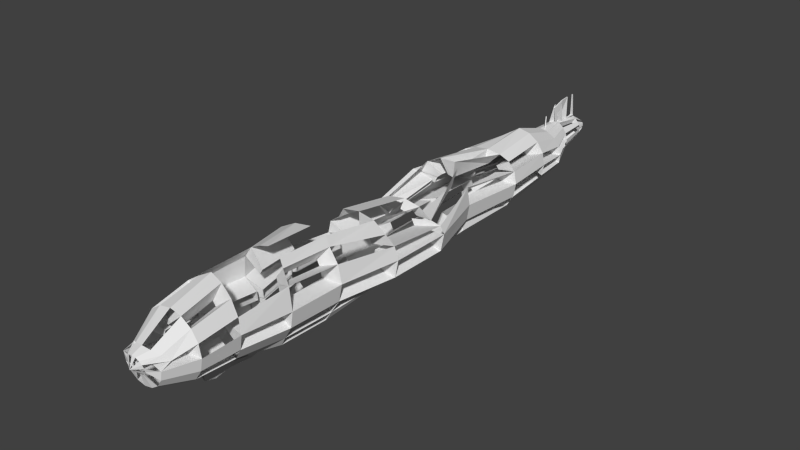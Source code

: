 # Source: Zeppelin-wrecked.blend  (saved by Blender 2.76.0; exported with 4.5.12 LTS)
import bpy
from mathutils import Matrix  # noqa: F401  (used for matrix-valued properties, if any)

bpy.ops.wm.read_factory_settings(use_empty=True)
scene = bpy.context.scene
scene.name = 'Scene'

# ---- collections
col_collection_1 = bpy.data.collections.new('Collection 1'); scene.collection.children.link(col_collection_1)

# ---- world
world_world = bpy.data.worlds.new('World'); scene.world = world_world
world_world.color = (0.05088, 0.05088, 0.05088)
world_world.use_sun_shadow = False
world_world.sun_shadow_jitter_overblur = 0.0
world_world.cycles.sampling_method = 'MANUAL'
world_world.cycles.sample_map_resolution = 256

# ---- meshes
me_cube_002 = bpy.data.meshes.new('Cube.002')
me_cube_002.from_pydata([(-0.1104, -5.318, -0.8807), (-0.1538, -5.422, -0.6459), (-0.132, -3.813, -0.7934), (-0.1144, -3.793, -0.6459), (0.08865, -5.336, -0.959), (0.1538, -5.422, -0.6459), (0.08201, -3.793, -0.9253), (0.1144, -3.793, -0.6459), (-0.1538, -5.099, -0.6459), (-0.1485, -4.776, -0.6459), (-0.1362, -4.266, -0.6459), (-0.04769, -4.247, -0.9836), (-0.1065, -4.776, -1.082), (-0.1691, -5.099, -1.049), (0.1362, -4.266, -0.6459), (0.1485, -4.776, -0.6459), (0.07388, -5.152, -0.6238), (0.07771, -5.083, -1.034), (0.1065, -4.776, -0.9518), (0.09765, -4.266, -1.015), (-0.03773, -5.062, -0.6916), (-0.03362, -4.813, -0.6916), (-0.001134, -4.813, -1.037), (-0.004083, -5.062, -1.003), (0.09574, -4.339, -0.7007), (0.1046, -4.704, -0.7007), (0.07445, -4.704, -0.8923), (0.06813, -4.339, -0.9654), (-0.07765, -5.183, -0.8501), (-0.1075, -5.255, -0.6887), (0.1041, -5.255, -0.6887), (0.05929, -5.196, -0.9041), (0.04792, -3.921, -0.9822), (0.05446, -4.119, -1.02)], [], [(10, 3, 2, 11), (3, 7, 6, 2), (16, 5, 4, 17), (1, 0, 28, 29), (6, 19, 33, 32), (14, 7, 3, 10), (5, 16, 8, 1), (16, 15, 9, 8), (15, 14, 10, 9), (0, 13, 17, 4), (0, 4, 31, 28), (12, 11, 19, 18), (7, 14, 19, 6), (15, 18, 26, 25), (15, 16, 17, 18), (1, 8, 13, 0), (8, 9, 21, 20), (9, 10, 11, 12), (5, 1, 29, 30), (13, 8, 20, 23), (9, 12, 22, 21), (12, 13, 23, 22), (18, 19, 27, 26), (14, 15, 25, 24), (19, 14, 24, 27), (4, 5, 30, 31)])
me_cube_002.use_remesh_preserve_volume = False
me_cube_002.use_remesh_preserve_attributes = False
me_cube_002.use_mirror_vertex_groups = False
me_cube_002.update()
me_cube_001 = bpy.data.meshes.new('Cube.001')
me_cube_001.from_pydata([(-0.0578, 4.726, 0.1054), (0.1022, 4.736, 0.1436), (-0.01, 6.116, 0.3728), (-0.01, 6.116, 0.8675), (-0.03804, 4.726, 0.1023), (0.1203, 4.744, 0.1407), (0.01, 6.116, 0.3728), (0.01, 6.116, 0.8675), (0.08437, 4.878, 0.4214), (-0.02265, 5.074, 0.6278), (0.005236, 5.332, 0.7544), (-0.003562, 5.679, 0.8476), (-0.01, 5.91, 0.862), (-0.01, 5.91, 0.3204), (0.05227, 5.683, 0.3207), (-0.155, 5.422, 0.2971), (-0.1076, 5.17, 0.2266), (-0.04272, 4.935, 0.1533), (0.01, 5.91, 0.862), (0.01598, 5.684, 0.8466), (0.0213, 5.344, 0.7518), (-0.003389, 5.078, 0.6248), (0.1025, 4.886, 0.4185), (0.03092, 4.949, 0.1413), (-0.04588, 5.147, 0.3227), (0.02677, 5.427, 0.3184), (-0.07265, 5.674, 0.3243), (0.01, 5.91, 0.3204), (-0.0541, 5.921, 0.8595), (0.008713, 6.118, 0.8669), (0.02769, 6.112, 0.8684), (0.066, 6.104, 0.3752), (0.006825, 5.907, 0.3211), (-0.03513, 5.915, 0.8611), (0.003585, 5.42, 0.8115), (-0.01609, 5.423, 0.8106)], [], [(3, 7, 6, 2), (22, 5, 4, 23), (5, 1, 0, 4), (13, 2, 6, 27), (5, 22, 8, 1), (22, 21, 9, 8), (20, 19, 11, 10), (19, 18, 12, 11), (0, 17, 23, 4), (17, 16, 24, 23), (16, 15, 25, 24), (15, 14, 26, 25), (14, 13, 27, 26), (7, 3, 29, 30), (18, 19, 26, 27), (19, 20, 25, 26), (21, 22, 23, 24), (1, 8, 17, 0), (8, 9, 16, 17), (10, 11, 14, 15), (27, 6, 31, 32), (6, 7, 30, 31), (12, 18, 33, 28), (20, 10, 35, 34)])
me_cube_001.use_remesh_preserve_volume = False
me_cube_001.use_remesh_preserve_attributes = False
me_cube_001.use_mirror_vertex_groups = False
me_cube_001.update()
me_sphere = bpy.data.meshes.new('Sphere')
me_sphere.from_pydata([(-0.2072, -6.589, 8.691e-05), (-0.4707, -6.467, -2.438e-09), (-0.6782, -5.82, -4.907e-09), (-0.8288, -4.95, -1.679e-08), (-0.721, -3.583, -1.077e-08), (-0.9827, -2.679, -3.229e-08), (-0.749, -1.366, -4.792e-08), (-0.7577, -5.771e-07, -5.285e-08), (-0.948, 1.366, -6.934e-08), (-0.8207, 2.8, -8.197e-08), (-0.5079, 3.863, -1.043e-07), (-0.4622, 4.786, -0.1063), (-0.3776, 5.691, -0.002487), (-0.2273, 6.264, 0.07217), (-0.06981, 6.44, 0.07134), (-0.1914, -6.609, 0.07674), (-0.4348, -6.238, 0.06863), (-0.6266, -5.82, 0.2595), (-0.7657, -4.95, 0.3172), (-0.6527, -3.604, 0.4748), (-0.9079, -2.685, 0.383), (-0.6723, -1.379, 0.2764), (-0.6804, -0.02134, 0.1605), (-0.8758, 1.366, 0.3628), (-0.7582, 2.8, 0.2654), (-0.4558, 3.87, 0.2636), (-0.4186, 4.764, 0.09697), (-0.3488, 5.672, 0.1408), (-0.21, 6.253, 0.1584), (-0.06109, 6.448, 0.1145), (-0.1465, -6.627, 0.1417), (-0.3328, -6.342, 0.1808), (-0.4796, -5.82, 0.4796), (-0.586, -4.95, 0.586), (-0.448, -3.629, 0.7132), (-0.6949, -2.657, 0.6491), (-0.454, -1.371, 0.4414), (-0.4601, -0.03527, 0.2163), (-0.7396, 1.366, 0.371), (-0.5803, 2.8, 0.4312), (-0.3075, 3.887, 0.487), (-0.3006, 4.755, 0.2693), (-0.267, 5.656, 0.2623), (-0.1607, 6.244, 0.2315), (-0.03623, 6.454, 0.151), (-0.07928, -6.638, 0.1852), (-0.1801, -6.411, 0.2557), (-0.2595, -5.82, 0.6266), (-0.3172, -4.95, 0.7657), (-0.1496, -3.694, 0.8725), (-0.3761, -2.612, 0.813), (-0.3854, -1.324, 0.6094), (-0.3888, 0.01178, 0.3858), (-0.4928, 1.366, 0.6465), (-0.3141, 2.8, 0.5419), (-0.08562, 3.913, 0.6364), (-0.1263, 4.761, 0.3845), (-0.1445, 5.646, 0.3434), (-0.08697, 6.237, 0.2804), (0.0009587, 6.459, 0.1755), (3.483e-07, -6.642, 0.2004), (4.027e-07, -6.435, 0.282), (4.128e-07, -5.82, 0.6782), (-0.1581, -4.797, 0.8288), (0.04958, -3.692, 0.9285), (3.912e-07, -2.596, 0.8706), (3.856e-07, -1.308, 0.6684), (4.452e-07, 0.0283, 0.4453), (-0.1593, 1.366, 0.8066), (4.172e-07, 2.8, 0.5808), (3.779e-07, 3.983, 0.6888), (3.595e-07, 4.824, 0.4249), (3.409e-07, 5.642, 0.3719), (3.465e-07, 6.235, 0.2975), (0.1188, 6.368, 0.1841), (0.07928, -6.638, 0.1852), (0.1801, -6.411, 0.2557), (0.2595, -5.82, 0.6266), (0.1536, -4.855, 0.7657), (0.4012, -3.766, 0.8725), (0.3761, -2.612, 0.813), (0.3855, -1.324, 0.6094), (0.3888, 0.01178, 0.3858), (0.21, 1.366, 0.8269), (0.3141, 2.8, 0.5419), (0.2636, 3.983, 0.6364), (0.205, 4.829, 0.3845), (0.04763, 5.55, 0.3434), (0.1139, 6.141, 0.2804), (0.1614, 6.357, 0.1755), (0.1465, -6.627, 0.1417), (0.3328, -6.342, 0.1808), (0.4796, -5.82, 0.4796), (0.4178, -4.905, 0.586), (0.5186, -3.811, 0.7132), (0.5142, -2.657, 0.6491), (0.7122, -1.371, 0.4414), (0.7184, -0.03527, 0.2163), (0.2432, 1.416, 0.7043), (0.5414, 2.819, 0.4312), (0.487, 3.983, 0.487), (0.3788, 4.844, 0.2693), (0.1696, 5.535, 0.2623), (0.1873, 6.132, 0.2315), (0.1969, 6.345, 0.151), (0.1914, -6.609, 0.07674), (0.4348, -6.238, 0.06863), (0.6266, -5.82, 0.2595), (0.5944, -4.938, 0.3172), (0.7124, -3.882, 0.4748), (0.7272, -2.685, 0.383), (0.9306, -1.379, 0.2764), (0.9386, -0.02134, 0.1605), (0.5541, 1.355, 0.3628), (0.7159, 2.785, 0.2654), (0.6364, 3.983, 0.2636), (0.495, 4.867, 0.09697), (0.253, 5.534, 0.1408), (0.2375, 6.131, 0.1584), (0.2198, 6.333, 0.1145), (0.2072, -6.589, 8.685e-05), (0.4707, -6.467, -1.49e-07), (0.6782, -5.82, -1.504e-07), (0.6564, -4.95, -8.754e-08), (0.7828, -3.894, -2.794e-07), (0.802, -2.679, -2.542e-07), (1.007, -1.366, -1.856e-07), (1.016, -5.771e-07, -2.895e-07), (0.6249, 1.341, -1.993e-07), (0.7772, 2.773, -3.204e-07), (0.6888, 3.983, -2.536e-07), (0.5357, 4.893, -0.1063), (0.285, 5.546, -0.002487), (0.2567, 6.138, 0.07217), (0.2267, 6.324, 0.07134), (0.1914, -6.569, -0.07657), (0.4348, -6.467, -0.1801), (0.6266, -5.82, -0.2595), (0.5944, -4.938, -0.3172), (0.7126, -3.881, -0.3592), (0.7272, -2.679, -0.3761), (0.9306, -1.366, -0.3855), (0.9386, -7.629e-07, -0.3888), (0.5541, 1.355, -0.3628), (0.7159, 2.785, -0.3141), (0.6364, 3.983, -0.2636), (0.495, 4.92, -0.3096), (0.2607, 5.57, -0.1458), (0.2421, 6.153, -0.01407), (0.2165, 6.318, 0.0282), (0.1465, -6.552, -0.1416), (0.3328, -6.467, -0.3328), (0.4796, -5.82, -0.4796), (0.4178, -4.905, -0.586), (0.5126, -3.843, -0.6637), (0.5141, -2.679, -0.6949), (0.7773, -1.366, -0.4264), (0.7844, -7.996e-07, -0.4314), (0.4096, 1.383, -0.3926), (0.5414, 2.819, -0.5803), (0.487, 3.983, -0.487), (0.3788, 4.942, -0.482), (0.1839, 5.603, -0.2672), (0.1959, 6.172, -0.08719), (0.1907, 6.316, -0.008366), (0.07928, -6.54, -0.185), (0.1801, -6.467, -0.4348), (0.2595, -5.82, -0.6266), (0.1536, -4.855, -0.7657), (0.391, -3.82, -0.8672), (0.3761, -2.679, -0.9079), (0.4943, -1.366, -0.6991), (0.499, -1.217e-06, -0.7064), (0.4623, 1.366, -0.6493), (0.3141, 2.8, -0.7582), (0.2636, 3.983, -0.6364), (0.205, 4.957, -0.5972), (0.06628, 5.638, -0.3484), (0.1251, 6.194, -0.136), (0.1534, 6.319, -0.0328), (2.366e-07, -6.536, -0.2002), (1.479e-07, -6.467, -0.4707), (3.075e-08, -5.82, -0.6782), (-0.1581, -4.797, -0.8288), (0.03796, -3.754, -0.9387), (-5.221e-08, -2.679, -0.9827), (0.1285, -1.366, -0.8428), (0.13, -1.209e-06, -0.8513), (0.118, 1.366, -0.7845), (-3.132e-08, 2.8, -0.8207), (-4.183e-08, 3.983, -0.6888), (1.229e-07, 4.962, -0.6376), (1.276e-07, 5.74, -0.3769), (1.695e-07, 6.294, -0.1532), (0.1102, 6.327, -0.04138), (-0.07928, -6.54, -0.185), (-0.1801, -6.467, -0.4348), (-0.2595, -5.82, -0.6266), (-0.3172, -4.95, -0.7657), (-0.1651, -3.747, -0.8672), (-0.3761, -2.679, -0.9079), (-0.2645, -1.366, -0.8355), (-0.2663, -1.201e-06, -0.844), (-0.2518, 1.366, -0.7776), (-0.3141, 2.8, -0.7582), (-0.08562, 3.913, -0.6364), (-0.1412, 4.888, -0.5972), (-0.1445, 5.736, -0.3484), (-0.08697, 6.292, -0.136), (0.0009586, 6.42, -0.0328), (9.499e-08, -6.719, -0.03423), (-0.1465, -6.552, -0.1416), (-0.3328, -6.467, -0.3328), (-0.4796, -5.82, -0.4796), (-0.586, -4.95, -0.586), (-0.4572, -3.661, -0.6637), (-0.6949, -2.679, -0.6949), (-0.6247, -1.366, -0.6784), (-0.6297, -7.693e-07, -0.6855), (-0.5909, 1.366, -0.6298), (-0.5803, 2.8, -0.5803), (-0.3075, 3.887, -0.487), (-0.3121, 4.852, -0.482), (-0.267, 5.725, -0.2672), (-0.1607, 6.285, -0.08719), (-0.03623, 6.425, -0.008366), (0.5871, -1.434, -0.3652), (-0.1914, -6.569, -0.07657), (-0.4348, -6.467, -0.1801), (-0.6266, -5.82, -0.2595), (-0.7657, -4.95, -0.3172), (-0.6524, -3.603, -0.3592), (-0.9079, -2.679, -0.3761), (-0.6723, -1.366, -0.3854), (-0.6804, -7.629e-07, -0.3888), (-0.8758, 1.366, -0.3628), (-0.7582, 2.8, -0.3141), (-0.4558, 3.87, -0.2636), (-0.4248, 4.817, -0.3096), (-0.3488, 5.71, -0.1458), (-0.21, 6.276, -0.01407), (-0.06109, 6.431, 0.0282), (0.3578, -3.791, 0.3173), (0.3359, -2.753, 0.2263), (0.3874, -3.774, -0.004521), (0.363, -2.724, -0.004521), (0.2841, -3.762, 0.439), (0.2547, -2.733, 0.3529), (0.3537, -3.791, 0.3273), (0.332, -2.749, 0.236), (0.1486, -4.816, -0.0174), (0.3702, -3.854, -0.0174), (0.1261, -4.812, -0.1662), (0.3447, -3.849, -0.1859), (0.3729, -1.296, -0.02145), (0.3759, -0.07004, -0.02145), (0.346, -1.296, -0.1959), (0.3488, -0.07004, -0.1974), (-0.1557, -3.728, 0.3273), (-0.3703, -2.748, 0.2358), (-0.08035, -3.733, 0.4391), (-0.293, -2.732, 0.3529), (-0.3436, -4.901, -0.01934), (-0.2014, -3.787, -0.01934), (-0.3212, -4.901, -0.1645), (-0.1771, -3.794, -0.1837), (-0.4113, -1.302, -0.002398), (-0.4144, -0.06326, -0.002398), (-0.3841, -1.339, 0.1054), (-0.387, -0.1077, -0.0009522), (-0.3018, 0.04497, -0.3676), (-0.2843, 1.321, -0.345), (-0.3822, 0.04497, -0.2124), (-0.3593, 1.321, -0.2001), (-0.1685, -2.653, -0.4675), (-0.172, -1.391, -0.4784), (-0.2882, -2.653, -0.3642), (-0.2947, -1.391, -0.3726), (0.1279, -1.333, -0.4818), (0.1291, -0.03234, -0.4856), (-0.01556, -1.333, -0.5186), (-0.01556, -0.03234, -0.5228), (-0.02574, 1.437, -0.4846), (-0.02574, 2.729, -0.4269), (-0.1533, 1.437, -0.4519), (-0.1361, 2.729, -0.3985), (-0.3375, 2.835, -0.01575), (-0.1068, 3.875, -0.01575), (-0.3145, 2.835, -0.1648), (-0.08765, 3.878, -0.1408), (-0.2749, 1.425, 0.3287), (-0.2426, 2.741, 0.2486), (-0.1647, 1.425, 0.4238), (-0.1472, 2.741, 0.2999), (-0.03171, 3.953, 0.2346), (-0.08826, 4.772, 0.07146), (0.04921, 3.963, 0.3049), (-0.02449, 4.773, 0.1257), (-0.1581, 4.869, -0.1064), (-0.1694, 5.645, -0.0148), (-0.1428, 4.859, -0.01596), (-0.1595, 5.637, 0.04897), (0.04784, 3.971, -0.3267), (-0.03189, 4.829, -0.3708), (-0.0317, 3.961, -0.2576), (-0.09294, 4.814, -0.3175), (0.1713, 4.934, -0.01605), (0.02236, 5.541, 0.04796), (0.1852, 4.946, -0.1052), (0.03361, 5.547, -0.0149), (0.2085, 2.845, 0.241), (0.1749, 3.938, 0.2313), (0.2728, 2.845, 0.1637), (0.2288, 3.938, 0.1271), (0.3215, 1.467, 0.1577), (0.2821, 2.699, 0.1549), (0.3457, 1.467, 0.0006424), (0.3031, 2.699, 0.0006423), (-0.04474, 5.627, 0.1591), (0.04303, 6.138, 0.1637), (-0.00213, 5.623, 0.1227), (0.06868, 6.136, 0.1418), (-0.01235, 1.439, 0.4616), (-0.01235, 2.727, 0.3214), (0.1148, 1.439, 0.429), (0.09771, 2.727, 0.3038), (-0.01067, -1.291, 0.3552), (-0.01067, -0.08528, 0.2531), (0.123, -1.295, 0.3284), (0.1242, -0.08909, 0.226), (0.1424, 0.1008, 0.1985), (0.2493, 0.0906, 0.1263), (0.2337, 1.25, 0.3378), (-0.9392, 1.43, 0.01522), (-0.8234, 2.736, 0.01522), (-0.8736, 1.43, 0.3454), (-0.7665, 2.736, 0.2573), (-0.0692, -3.683, -0.3359), (-0.2956, -2.767, -0.3493), (-0.1343, -3.664, -0.2047), (-0.3667, -2.767, -0.2119), (-0.4021, -2.619, -0.02019), (-0.4107, -1.425, -0.02019), (-0.3755, -2.619, -0.1926), (-0.3835, -1.425, -0.1969), (-0.1704, -3.673, -0.02204), (-0.4003, -2.748, -0.02204), (-0.1467, -3.68, -0.1825), (-0.3745, -2.748, -0.19), (-0.2016, -5.742, 0.2427), (-0.2357, -5.028, 0.2867), (-0.1311, -5.742, 0.3035), (-0.1496, -5.028, 0.361), (-0.2863, -5.765, -0.002259), (-0.3377, -5.005, -0.002259), (-0.2687, -5.765, 0.1121), (-0.3162, -5.005, 0.1375), (-0.1558, -6.426, -0.178), (-0.2059, -5.861, -0.2427), (-0.1906, -6.426, -0.1107), (-0.2561, -5.861, -0.1457), (-0.1087, -6.552, 0.00446), (-0.1924, -6.504, -0.005318), (-0.1037, -6.56, 0.03588), (-0.181, -6.504, 0.06851), (-0.07925, -6.571, 0.08266), (-0.1379, -6.247, 0.02086), (-0.05811, -6.576, 0.1003), (-0.08983, -6.275, 0.05131), (0.09319, -5.739, 0.3034), (-0.06345, -4.897, 0.3606), (0.1632, -5.739, 0.2431), (0.02059, -4.912, 0.2868), (0.1583, -6.414, 0.07354), (0.2208, -5.874, 0.107), (0.17, -6.414, -0.002278), (0.2376, -5.874, -0.002278), (0.3311, -2.602, -0.2109), (0.3389, -1.442, -0.2151), (0.2576, -2.602, -0.3529), (0.2636, -1.442, -0.3606), (0.1633, -5.742, -0.2655), (0.02159, -4.91, -0.3096), (0.09279, -5.742, -0.3264), (-0.06315, -4.894, -0.384), (0.2621, -1.336, 0.2382), (0.2644, -0.07402, 0.1304), (0.3414, -1.353, 0.1183), (0.3443, -0.09103, 0.009399), (0.2486, 0.1225, -0.3812), (0.2332, 1.243, -0.3613), (0.143, 0.1225, -0.4723), (0.1346, 1.243, -0.4464), (0.2904, -3.626, -0.3634), (0.2332, -2.851, -0.3746), (0.2068, -3.611, -0.4368), (0.1441, -2.851, -0.4515), (0.3681, -3.692, -0.2094), (0.3256, -2.801, -0.2161), (0.3058, -3.68, -0.3319), (0.2593, -2.801, -0.3444), (-0.03059, -3.792, -0.4837), (-0.03059, -2.775, -0.5024), (-0.1485, -3.792, -0.4534), (-0.154, -2.775, -0.4706), (0.201, 2.859, -0.3059), (0.1682, 3.924, -0.2635), (0.1073, 2.859, -0.3867), (0.08951, 3.924, -0.3313), (0.1593, 4.082, -0.2583), (0.1253, 4.822, -0.3318), (0.08919, 4.082, -0.3188), (0.07082, 4.829, -0.3784), (0.2262, 4.071, 0.1086), (0.1806, 4.795, -0.03422), (0.2431, 4.071, -0.001101), (0.1937, 4.806, -0.1188), (0.2448, 4.049, -0.01921), (0.1928, 4.83, -0.1339), (0.227, 4.049, -0.1347), (0.179, 4.841, -0.223), (0.006013, 5.671, -0.1397), (0.07043, 6.144, -0.03244), (-0.03235, 5.684, -0.1741), (0.04734, 6.151, -0.05312), (0.1051, 6.205, 0.06202), (0.1359, 6.308, 0.06302), (0.1007, 6.21, 0.02636), (0.1325, 6.305, 0.04519), (0.4048, -2.611, -0.3568), (0.6558, -1.434, -0.01972), (0.4718, -2.611, -0.01972), (-0.08158, 6.283, -0.01739), (-0.006832, 6.423, 0.0209), (-0.1001, 6.278, 0.01808), (-0.01617, 6.427, 0.03864), (-0.09656, 6.29, 0.1087), (-0.01785, 6.413, 0.0913), (-0.08052, 6.286, 0.1394), (-0.009754, 6.416, 0.1067), (-0.116, 5.729, 0.1247), (-0.0822, 6.201, 0.1422), (-0.07704, 5.724, 0.1581), (-0.05875, 6.199, 0.1623), (-0.1601, 5.748, -0.01221), (-0.1127, 6.211, 0.04803), (-0.151, 5.756, -0.07053), (-0.1072, 6.216, 0.01293), (-0.1129, 3.984, -0.002828), (-0.1515, 4.749, -0.1186), (-0.09557, 3.986, 0.1107), (-0.1366, 4.739, -0.03103), (-0.3552, 1.437, 0.1775), (-0.3138, 2.729, 0.1666), (-0.2829, 1.437, 0.3171), (-0.2513, 2.729, 0.2419), (-0.3807, 0.01962, 0.0005655), (-0.3585, 1.303, 0.1795), (-0.3027, 0.03624, 0.1187), (-0.2857, 1.303, 0.3203), (-0.3062, 2.897, 0.1664), (-0.07706, 3.817, 0.1337), (-0.248, 2.897, 0.2363), (-0.02862, 3.822, 0.2279), (-0.2845, 1.494, -0.3326), (-0.2556, 2.673, -0.2953), (-0.3504, 1.494, -0.2051), (-0.3127, 2.673, -0.1849)], [], [(3, 2, 353, 354), (25, 26, 451, 450), (4, 3, 18, 19), (12, 11, 298, 299), (5, 4, 19, 20), (13, 12, 27, 28), (14, 13, 28, 29), (21, 22, 269, 268), (8, 7, 22, 23), (1, 0, 361, 362), (23, 24, 336, 335), (2, 1, 16, 17), (10, 9, 24, 25), (40, 25, 461, 463), (18, 17, 32, 33), (26, 25, 40, 41), (19, 18, 33, 34), (27, 26, 41, 42), (20, 19, 258, 259), (28, 27, 42, 43), (22, 21, 36, 37), (15, 210, 30), (37, 38, 459, 458), (16, 15, 30, 31), (24, 23, 452, 453), (44, 43, 58, 59), (37, 36, 51, 52), (30, 210, 45), (38, 37, 52, 53), (46, 31, 366, 368), (39, 38, 290, 291), (32, 31, 46, 47), (40, 39, 54, 55), (48, 33, 350, 352), (41, 40, 294, 295), (42, 41, 56, 57), (35, 34, 49, 50), (43, 42, 440, 441), (55, 54, 69, 70), (48, 47, 62, 63), (56, 55, 70, 71), (57, 56, 71, 72), (50, 49, 64, 65), (58, 57, 72, 73), (52, 51, 66, 67), (46, 45, 60, 61), (54, 53, 68, 69), (47, 46, 61, 62), (74, 73, 88, 89), (82, 67, 327, 329), (60, 210, 75), (61, 60, 75, 76), (69, 68, 322, 323), (70, 69, 84, 85), (63, 62, 77, 78), (71, 70, 85, 86), (72, 71, 86, 87), (73, 72, 87, 88), (78, 77, 369, 370), (86, 85, 100, 101), (87, 86, 101, 102), (80, 79, 94, 95), (87, 102, 320, 318), (81, 80, 95, 96), (76, 75, 90, 91), (77, 76, 91, 92), (85, 84, 99, 100), (90, 210, 105), (91, 90, 105, 106), (92, 91, 106, 107), (100, 99, 310, 311), (93, 92, 107, 108), (101, 100, 115, 116), (102, 101, 116, 117), (95, 94, 246, 247), (103, 102, 117, 118), (104, 103, 118, 119), (116, 115, 413, 414), (109, 108, 123, 124), (116, 131, 308, 306), (109, 124, 244, 242), (111, 110, 125, 126), (119, 118, 133, 134), (105, 210, 120), (113, 112, 127, 128), (129, 114, 315, 317), (107, 106, 373, 374), (115, 114, 129, 130), (128, 127, 142, 143), (121, 120, 135, 136), (129, 128, 143, 144), (122, 121, 136, 137), (123, 122, 137, 138), (131, 130, 417, 418), (124, 123, 250, 251), (125, 124, 139, 140), (133, 132, 147, 148), (126, 125, 431, 430), (148, 149, 428, 427), (142, 127, 255, 257), (147, 146, 161, 162), (155, 140, 398, 400), (141, 140, 377, 378), (149, 148, 163, 164), (142, 141, 156, 157), (135, 210, 150), (143, 142, 157, 158), (137, 136, 151, 152), (145, 144, 159, 160), (146, 145, 160, 161), (139, 138, 153, 154), (151, 150, 165, 166), (159, 158, 173, 174), (152, 151, 166, 167), (175, 160, 406, 408), (153, 152, 381, 382), (175, 176, 412, 411), (154, 153, 168, 169), (169, 170, 396, 395), (163, 162, 421, 422), (156, 155, 170, 171), (164, 163, 178, 179), (157, 156, 171, 172), (150, 210, 165), (173, 158, 390, 392), (170, 169, 184, 185), (178, 177, 192, 193), (171, 170, 185, 186), (172, 171, 278, 279), (173, 172, 187, 188), (166, 165, 180, 181), (174, 173, 188, 189), (167, 166, 181, 182), (175, 174, 189, 190), (168, 167, 182, 183), (169, 168, 183, 184), (177, 176, 191, 192), (204, 189, 283, 285), (182, 181, 196, 197), (190, 189, 204, 205), (183, 182, 197, 198), (191, 190, 205, 206), (184, 183, 198, 199), (192, 191, 206, 207), (200, 185, 402, 404), (193, 192, 207, 208), (186, 185, 200, 201), (194, 193, 208, 209), (180, 210, 195), (188, 187, 202, 203), (208, 207, 223, 224), (217, 201, 275, 277), (209, 208, 224, 225), (202, 201, 217, 218), (195, 210, 211), (203, 202, 218, 219), (196, 195, 211, 212), (197, 196, 212, 213), (205, 204, 220, 221), (198, 197, 213, 214), (222, 206, 303, 305), (199, 198, 214, 215), (207, 206, 222, 223), (200, 199, 215, 216), (229, 213, 358, 360), (221, 220, 236, 237), (214, 213, 229, 230), (222, 221, 237, 238), (215, 214, 230, 231), (215, 231, 339, 337), (217, 216, 232, 233), (240, 241, 435, 434), (218, 217, 233, 234), (211, 210, 227), (234, 235, 273, 272), (220, 219, 464, 465), (233, 232, 343, 344), (241, 240, 13, 14), (234, 233, 6, 7), (227, 210, 0), (235, 234, 7, 8), (228, 227, 0, 1), (236, 235, 8, 9), (229, 228, 1, 2), (237, 236, 288, 289), (230, 229, 2, 3), (231, 230, 264, 265), (239, 238, 11, 12), (5, 232, 348, 346), (13, 240, 447, 445), (110, 109, 242, 243), (125, 110, 243, 245), (124, 125, 245, 244), (109, 110, 249, 248), (110, 95, 247, 249), (94, 109, 248, 246), (138, 139, 253, 252), (139, 124, 251, 253), (123, 138, 252, 250), (127, 126, 254, 255), (141, 142, 257, 256), (126, 141, 256, 254), (34, 35, 261, 260), (35, 20, 259, 261), (19, 34, 260, 258), (3, 4, 263, 262), (4, 231, 265, 263), (230, 3, 262, 264), (22, 7, 267, 269), (6, 21, 268, 266), (7, 6, 266, 267), (219, 218, 270, 271), (235, 219, 271, 273), (218, 234, 272, 270), (200, 216, 276, 274), (216, 217, 277, 276), (201, 200, 274, 275), (186, 187, 281, 280), (187, 172, 279, 281), (171, 186, 280, 278), (189, 188, 282, 283), (203, 204, 285, 284), (188, 203, 284, 282), (9, 10, 287, 286), (10, 237, 289, 287), (236, 9, 286, 288), (53, 54, 293, 292), (54, 39, 291, 293), (38, 53, 292, 290), (55, 56, 297, 296), (56, 41, 295, 297), (40, 55, 296, 294), (27, 12, 299, 301), (26, 27, 301, 300), (11, 26, 300, 298), (205, 221, 304, 302), (206, 205, 302, 303), (221, 222, 305, 304), (117, 116, 306, 307), (131, 132, 309, 308), (132, 117, 307, 309), (115, 100, 311, 313), (114, 115, 313, 312), (99, 114, 312, 310), (113, 128, 316, 314), (114, 113, 314, 315), (128, 129, 317, 316), (88, 87, 318, 319), (102, 103, 321, 320), (103, 88, 319, 321), (84, 69, 323, 325), (83, 84, 325, 324), (68, 83, 324, 322), (81, 82, 329, 328), (66, 81, 328, 326), (82, 97, 331, 330), (97, 98, 332, 331), (334, 333, 335, 336), (24, 9, 334, 336), (8, 23, 335, 333), (9, 8, 333, 334), (216, 215, 337, 338), (231, 232, 340, 339), (232, 216, 338, 340), (232, 5, 341, 343), (5, 6, 342, 341), (6, 233, 344, 342), (231, 4, 345, 347), (232, 231, 347, 348), (4, 5, 346, 345), (32, 47, 351, 349), (33, 32, 349, 350), (47, 48, 352, 351), (2, 17, 355, 353), (17, 18, 356, 355), (18, 3, 354, 356), (228, 229, 360, 359), (213, 212, 357, 358), (212, 228, 359, 357), (15, 16, 364, 363), (0, 15, 363, 361), (30, 45, 367, 365), (31, 30, 365, 366), (45, 46, 368, 367), (77, 92, 371, 369), (92, 93, 372, 371), (93, 78, 370, 372), (121, 122, 376, 375), (122, 107, 374, 376), (106, 121, 375, 373), (155, 156, 380, 379), (140, 155, 379, 377), (156, 141, 378, 380), (167, 168, 384, 383), (168, 153, 382, 384), (152, 167, 383, 381), (111, 112, 388, 387), (96, 111, 387, 385), (112, 97, 386, 388), (157, 172, 391, 389), (158, 157, 389, 390), (172, 173, 392, 391), (170, 155, 394, 396), (154, 169, 395, 393), (155, 154, 393, 394), (140, 139, 397, 398), (139, 154, 399, 397), (154, 155, 400, 399), (184, 199, 403, 401), (185, 184, 401, 402), (199, 200, 404, 403), (160, 159, 405, 406), (174, 175, 408, 407), (159, 174, 407, 405), (176, 161, 410, 412), (160, 175, 411, 409), (161, 160, 409, 410), (131, 116, 414, 416), (130, 131, 416, 415), (115, 130, 415, 413), (146, 131, 418, 420), (145, 146, 420, 419), (130, 145, 419, 417), (178, 163, 422, 424), (177, 178, 424, 423), (162, 177, 423, 421), (133, 148, 427, 425), (125, 140, 429, 431), (134, 133, 425, 426), (141, 126, 430, 226), (140, 141, 226, 429), (225, 224, 432, 433), (224, 240, 434, 432), (29, 28, 436, 437), (43, 44, 439, 438), (57, 58, 443, 442), (58, 43, 441, 443), (42, 57, 442, 440), (239, 12, 444, 446), (240, 239, 446, 447), (12, 13, 445, 444), (10, 25, 450, 448), (11, 10, 448, 449), (26, 11, 449, 451), (38, 39, 455, 454), (39, 24, 453, 455), (23, 38, 454, 452), (38, 23, 457, 459), (22, 37, 458, 456), (23, 22, 456, 457), (24, 39, 462, 460), (25, 24, 460, 461), (39, 40, 463, 462), (235, 236, 467, 466), (236, 220, 465, 467), (219, 235, 466, 464)])
me_sphere.use_remesh_preserve_volume = False
me_sphere.use_remesh_preserve_attributes = False
me_sphere.use_mirror_vertex_groups = False
me_sphere.update()

# ---- objects
ob_zeppelin_cockpit = bpy.data.objects.new('Zeppelin cockpit', me_cube_002)
ob_zeppelin_tail_fin = bpy.data.objects.new('Zeppelin tail fin', me_cube_001)
ob_zeppelin_body = bpy.data.objects.new('Zeppelin body', me_sphere)

# ---- transforms, parenting, visibility, modifiers, constraints
ob_zeppelin_cockpit.location = (0.0, 0.0, 0.0)
ob_zeppelin_cockpit.lineart.crease_threshold = 0.0
ob_zeppelin_tail_fin.location = (0.0, 0.0, 0.0)
ob_zeppelin_tail_fin.lineart.crease_threshold = 0.0
ob_zeppelin_body.location = (0.0, 0.0, 0.0)
ob_zeppelin_body.lineart.crease_threshold = 0.0

# ---- collection membership
col_collection_1.objects.link(ob_zeppelin_cockpit)
col_collection_1.objects.link(ob_zeppelin_tail_fin)
col_collection_1.objects.link(ob_zeppelin_body)

# ---- scene / render settings (as saved in the file)
scene.frame_start = 1; scene.frame_end = 250; scene.frame_set(1)
scene.render.engine = 'BLENDER_EEVEE_NEXT'
scene.render.resolution_percentage = 50
scene.render.dither_intensity = 0.0
scene.cycles.use_denoising = False
scene.cycles.samples = 10
scene.cycles.sampling_pattern = 'TABULATED_SOBOL'
scene.cycles.light_sampling_threshold = 0.0
scene.cycles.use_adaptive_sampling = False
scene.cycles.use_light_tree = False
scene.cycles.blur_glossy = 0.0
scene.cycles.pixel_filter_type = 'GAUSSIAN'
scene.cycles.sample_clamp_indirect = 0.0
scene.view_settings.view_transform = 'Standard'
bpy.context.view_layer.update()

# ---- added for rendering (the .blend has no active camera and no usable light): camera, sun
cam_auto = bpy.data.cameras.new('AutoCamera')
cam_auto.lens = 50.0
cam_auto.sensor_width = 36.0
cam_auto.clip_end = 1000.0
ob_auto_camera = bpy.data.objects.new('AutoCamera', cam_auto)
scene.collection.objects.link(ob_auto_camera)
ob_auto_camera.location = (12.4883, -15.0962, 9.90038)
ob_auto_camera.rotation_euler = (1.09748, -7.21219e-08, 0.694738)
scene.camera = ob_auto_camera
light_auto_sun = bpy.data.lights.new('AutoSun', 'SUN')
light_auto_sun.energy = 3.0
light_auto_sun.angle = 0.0523599
ob_auto_sun = bpy.data.objects.new('AutoSun', light_auto_sun)
scene.collection.objects.link(ob_auto_sun)
ob_auto_sun.rotation_euler = (0.872665, 0.174533, 0.523599)
bpy.context.view_layer.update()
